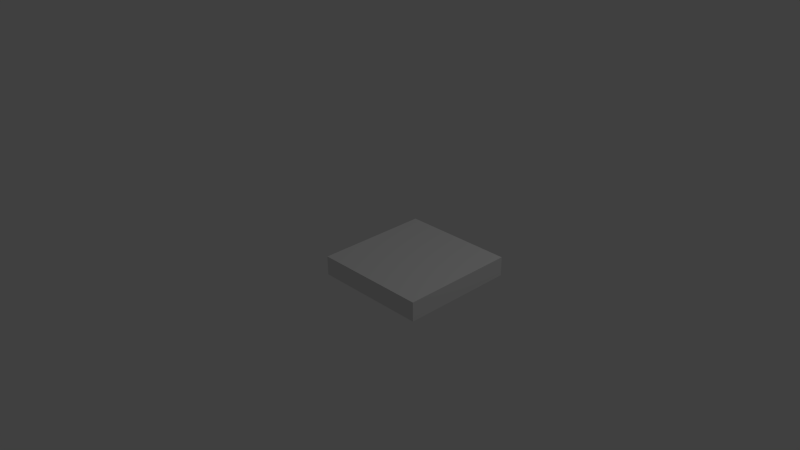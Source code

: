 # Source: 1_5x1_5.blend  (saved by Blender 2.66.1; exported with 4.5.12 LTS)
import bpy
from mathutils import Matrix  # noqa: F401  (used for matrix-valued properties, if any)

bpy.ops.wm.read_factory_settings(use_empty=True)
scene = bpy.context.scene
scene.name = 'Scene'

# ---- collections
col_collection_1 = bpy.data.collections.new('Collection 1'); scene.collection.children.link(col_collection_1)

# ---- materials (node trees are filled in below, after node groups)
mat_material = bpy.data.materials.new('Material')
mat_material.alpha_threshold = 0.0
mat_material.use_transparent_shadow = False
mat_material.roughness = 0.5
mat_material.line_color = (0.0, 0.0, 0.0, 1.0)

# ---- material node trees

# ---- world
world_world = bpy.data.worlds.new('World'); scene.world = world_world
world_world.color = (0.05088, 0.05088, 0.05088)
world_world.use_sun_shadow = False
world_world.sun_shadow_jitter_overblur = 0.0
world_world.cycles.sampling_method = 'MANUAL'
world_world.cycles.sample_map_resolution = 256

# ---- cameras
cam_camera = bpy.data.cameras.new('Camera')
cam_camera.clip_end = 100.0
cam_camera.lens = 35.0
cam_camera.sensor_width = 32.0
cam_camera.sensor_height = 18.0
cam_camera.ortho_scale = 7.314
cam_camera.dof.focus_distance = 0.0
cam_camera.dof.aperture_fstop = 128.0

# ---- lights
light_lamp = bpy.data.lights.new('Lamp', 'POINT')
light_lamp.transmission_factor = 0.0
light_lamp.cutoff_distance = 30.0
light_lamp.energy = 100.0
light_lamp.shadow_buffer_clip_start = 1.001
light_lamp.shadow_soft_size = 0.1
light_lamp.shadow_maximum_resolution = 0.006
light_lamp.use_absolute_resolution = True
light_lamp.cycles.use_multiple_importance_sampling = False

# ---- meshes
me_cube = bpy.data.meshes.new('Cube')
me_cube.from_pydata([(1.5, 0.75, 0.0), (1.5, -0.75, 0.0), (0.0, -0.75, 0.0), (3.576e-07, 0.75, 0.0), (1.5, 0.75, 0.25), (1.5, -0.75, 0.25), (-4.768e-07, -0.75, 0.25), (0.0, 0.75, 0.25)], [], [(0, 1, 2, 3), (4, 7, 6, 5), (0, 4, 5, 1), (1, 5, 6, 2), (2, 6, 7, 3), (4, 0, 3, 7)])
me_cube.materials.append(mat_material)
me_cube.use_remesh_preserve_volume = False
me_cube.use_remesh_preserve_attributes = False
me_cube.use_mirror_vertex_groups = False
me_cube.auto_texspace = False
me_cube.update()

# ---- objects
ob_cube = bpy.data.objects.new('Cube', me_cube)
ob_lamp = bpy.data.objects.new('Lamp', light_lamp)
ob_camera = bpy.data.objects.new('Camera', cam_camera)

# ---- transforms, parenting, visibility, modifiers, constraints
ob_cube.location = (0.0, 0.0, 0.0)
ob_cube.lock_rotations_4d = False
ob_cube.empty_display_type = 'ARROWS'
ob_cube.show_texture_space = True
ob_cube.lineart.crease_threshold = 0.0
ob_lamp.location = (4.076, 1.005, 5.904)
ob_lamp.rotation_euler = (0.6503, 0.05522, 1.866)
ob_lamp.lock_rotations_4d = False
ob_lamp.empty_display_type = 'ARROWS'
ob_lamp.color = (0.0, 0.0, 0.0, 0.0)
ob_lamp.lineart.crease_threshold = 0.0
ob_camera.location = (7.481, -6.508, 5.344)
ob_camera.rotation_euler = (1.109, 0.01082, 0.8149)
ob_camera.lock_rotations_4d = False
ob_camera.empty_display_type = 'ARROWS'
ob_camera.color = (0.0, 0.0, 0.0, 0.0)
ob_camera.display_type = 'WIRE'
ob_camera.lineart.crease_threshold = 0.0

# ---- collection membership
col_collection_1.objects.link(ob_cube)
col_collection_1.objects.link(ob_lamp)
col_collection_1.objects.link(ob_camera)

# ---- scene / render settings (as saved in the file)
scene.camera = ob_camera
scene.frame_start = 1; scene.frame_end = 250; scene.frame_set(1)
scene.render.engine = 'BLENDER_EEVEE_NEXT'
scene.render.image_settings.color_mode = 'RGB'
scene.render.image_settings.compression = 90
scene.render.resolution_percentage = 50
scene.render.dither_intensity = 0.0
scene.render.bake_margin = 2
scene.cycles.use_denoising = False
scene.cycles.samples = 10
scene.cycles.sampling_pattern = 'TABULATED_SOBOL'
scene.cycles.light_sampling_threshold = 0.0
scene.cycles.use_adaptive_sampling = False
scene.cycles.use_light_tree = False
scene.cycles.blur_glossy = 0.0
scene.cycles.volume_bounces = 1
scene.cycles.pixel_filter_type = 'GAUSSIAN'
scene.cycles.sample_clamp_indirect = 0.0
scene.view_settings.view_transform = 'Standard'
bpy.context.view_layer.update()
